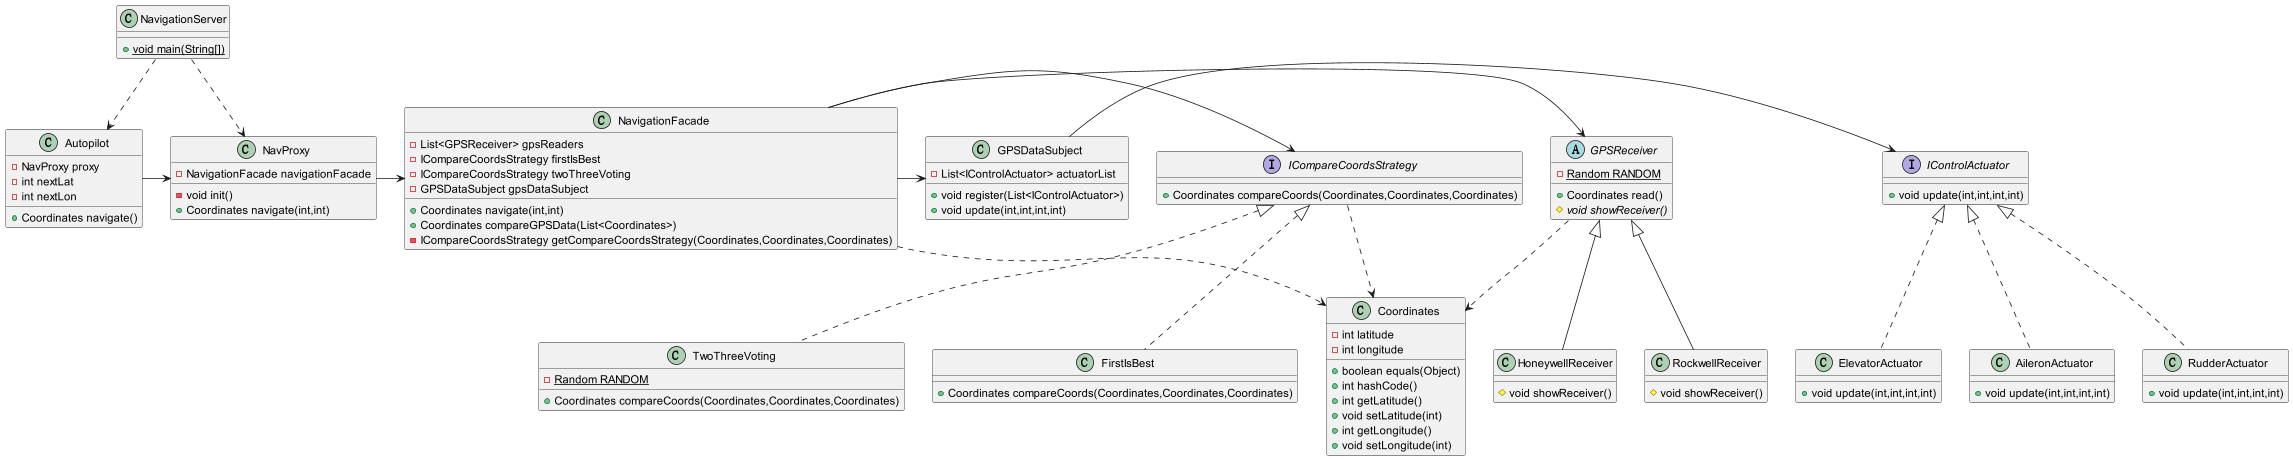

The diagram above was rendered by PlantUML. Its source (embedded in the PNG):
@startuml

abstract class GPSReceiver {
- {static} Random RANDOM
+ Coordinates read()
# {abstract}void showReceiver()
}

class TwoThreeVoting {
- {static} Random RANDOM
+ Coordinates compareCoords(Coordinates,Coordinates,Coordinates)
}

class RockwellReceiver {
# void showReceiver()
}

class HoneywellReceiver {
# void showReceiver()
}

class ElevatorActuator {
+ void update(int,int,int,int)
}

class NavigationServer {
+ {static} void main(String[])
}

class NavigationFacade {
- List<GPSReceiver> gpsReaders
- ICompareCoordsStrategy firstIsBest
- ICompareCoordsStrategy twoThreeVoting
- GPSDataSubject gpsDataSubject
+ Coordinates navigate(int,int)
+ Coordinates compareGPSData(List<Coordinates>)
- ICompareCoordsStrategy getCompareCoordsStrategy(Coordinates,Coordinates,Coordinates)
}

class Autopilot {
- NavProxy proxy
- int nextLat
- int nextLon
+ Coordinates navigate()
}

class NavProxy {
- NavigationFacade navigationFacade
- void init()
+ Coordinates navigate(int,int)
}

class AileronActuator {
+ void update(int,int,int,int)
}

interface IControlActuator {
+ void update(int,int,int,int)
}

class GPSDataSubject {
- List<IControlActuator> actuatorList
+ void register(List<IControlActuator>)
+ void update(int,int,int,int)
}

class FirstIsBest {
+ Coordinates compareCoords(Coordinates,Coordinates,Coordinates)
}

class RudderActuator {
+ void update(int,int,int,int)
}

class Coordinates {
- int latitude
- int longitude
+ boolean equals(Object)
+ int hashCode()
+ int getLatitude()
+ void setLatitude(int)
+ int getLongitude()
+ void setLongitude(int)
}

interface ICompareCoordsStrategy {
+ Coordinates compareCoords(Coordinates,Coordinates,Coordinates)
}


ICompareCoordsStrategy <|.. TwoThreeVoting
GPSReceiver <|-- RockwellReceiver
GPSReceiver <|-- HoneywellReceiver
IControlActuator <|.. ElevatorActuator
IControlActuator <|.. AileronActuator
ICompareCoordsStrategy <|.. FirstIsBest
IControlActuator <|.. RudderActuator

GPSDataSubject -> IControlActuator

NavigationFacade -> GPSReceiver
NavigationFacade -> ICompareCoordsStrategy
NavigationFacade -> GPSDataSubject

NavigationFacade ..> Coordinates
GPSReceiver ..> Coordinates
ICompareCoordsStrategy ..> Coordinates

NavProxy -> NavigationFacade
'NavProxy ..> IControlActuator
'NavProxy ..> GPSReceiver

Autopilot -> NavProxy

NavigationServer ..> NavProxy
NavigationServer ..> Autopilot


@enduml